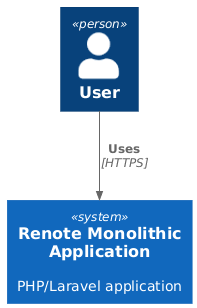

The diagram above was rendered by PlantUML. Its source (embedded in the PNG):
@startuml
!include lib/C4_Context.puml

Person(user, "User")
System(renote, "Renote Monolithic Application", "PHP/Laravel application")

Rel(user, renote, "Uses", "HTTPS")

@enduml